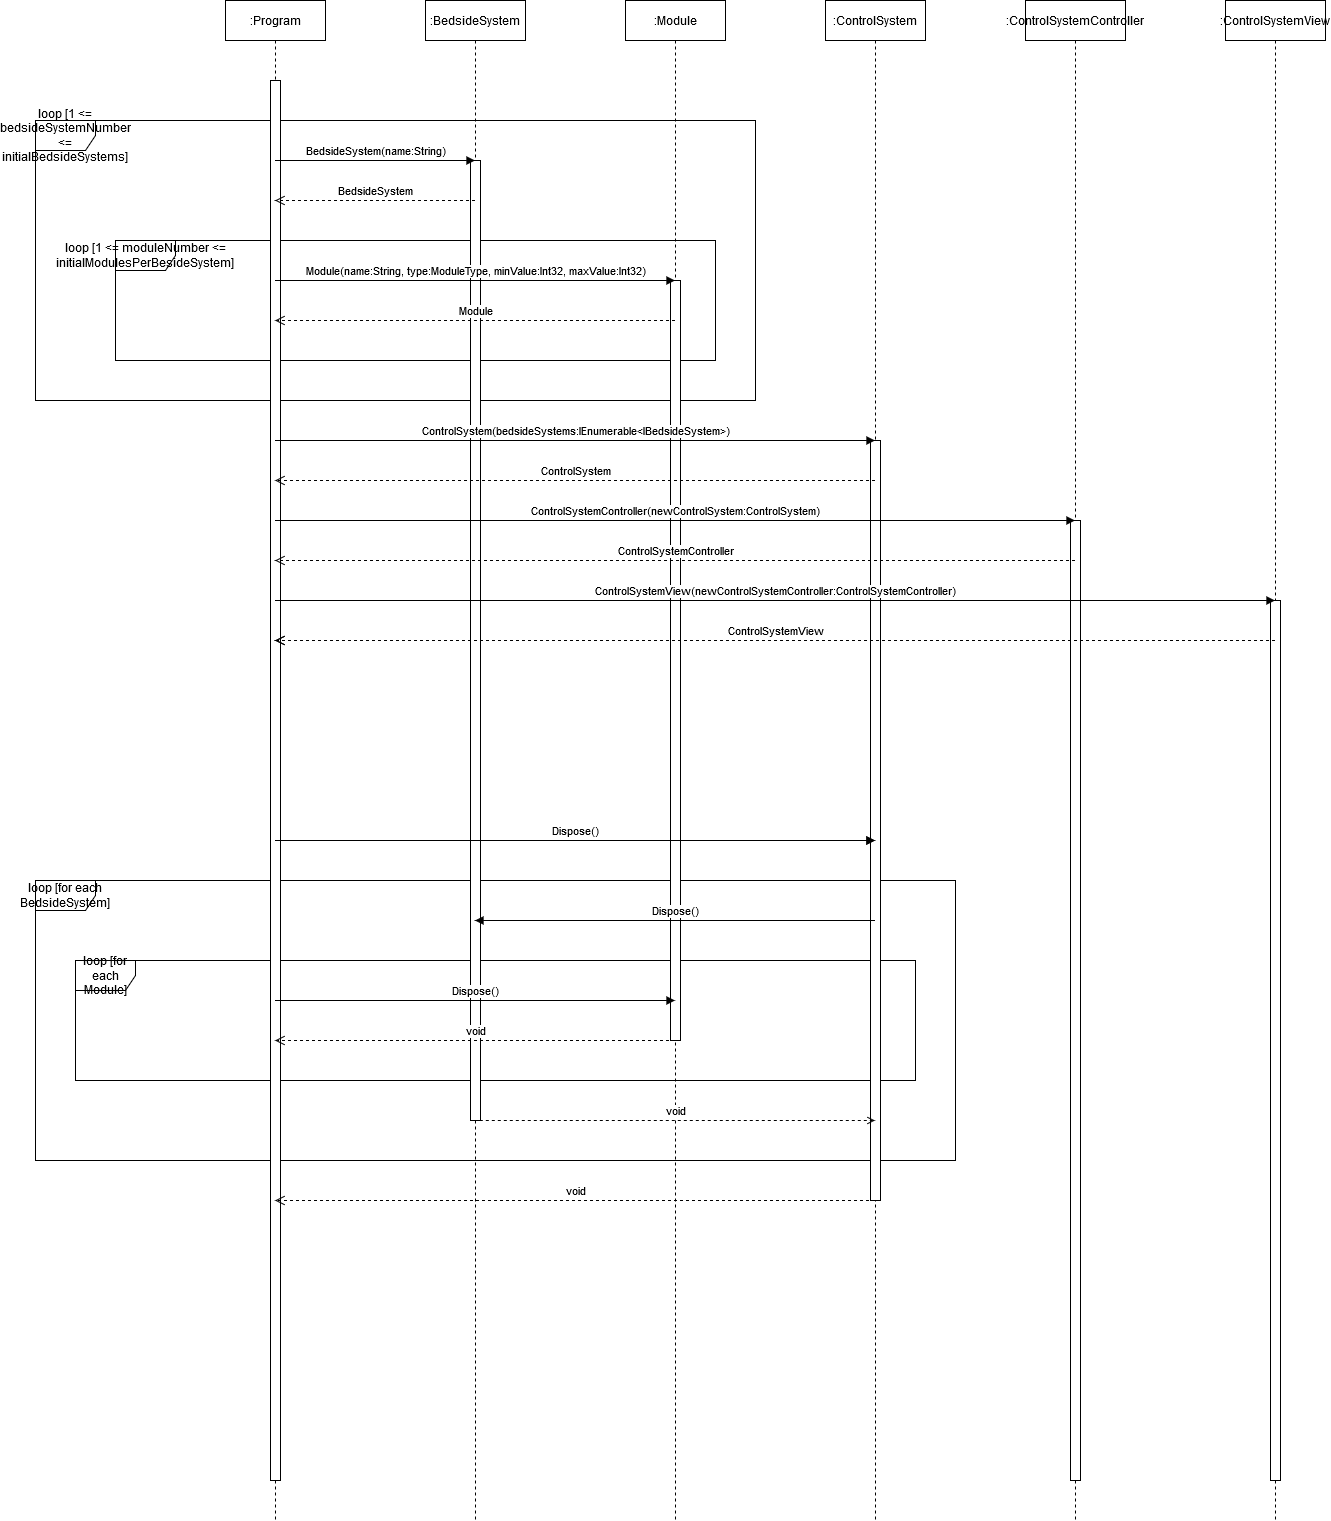

The diagram above was exported from draw.io. Its source (the exported page's mxGraphModel, read from the mxfile embedded in the PNG):
<mxGraphModel dx="2249" dy="769" grid="1" gridSize="10" guides="1" tooltips="1" connect="1" arrows="1" fold="1" page="1" pageScale="1" pageWidth="827" pageHeight="1169" math="0" shadow="0">
  <root>
    <mxCell id="0" />
    <mxCell id="1" parent="0" />
    <mxCell id="HmVZkjdPM1QbAuIZkg-H-40" value="loop [for each BedsideSystem]" style="shape=umlFrame;whiteSpace=wrap;html=1;snapToPoint=1;" vertex="1" parent="1">
      <mxGeometry x="-160" y="920" width="920" height="280" as="geometry" />
    </mxCell>
    <mxCell id="HmVZkjdPM1QbAuIZkg-H-46" value="loop [for each Module]" style="shape=umlFrame;whiteSpace=wrap;html=1;snapToPoint=1;" vertex="1" parent="1">
      <mxGeometry x="-120" y="1000" width="840" height="120" as="geometry" />
    </mxCell>
    <mxCell id="HmVZkjdPM1QbAuIZkg-H-12" value="loop [1 &amp;lt;= bedsideSystemNumber &amp;lt;= initialBedsideSystems]" style="shape=umlFrame;whiteSpace=wrap;html=1;snapToPoint=1;" vertex="1" parent="1">
      <mxGeometry x="-160" y="160" width="720" height="280" as="geometry" />
    </mxCell>
    <mxCell id="HmVZkjdPM1QbAuIZkg-H-16" value="loop [1 &amp;lt;= moduleNumber &amp;lt;= initialModulesPerBesideSystem]" style="shape=umlFrame;whiteSpace=wrap;html=1;snapToPoint=1;" vertex="1" parent="1">
      <mxGeometry x="-80" y="280" width="600" height="120" as="geometry" />
    </mxCell>
    <mxCell id="HmVZkjdPM1QbAuIZkg-H-2" value=":Program" style="shape=umlLifeline;perimeter=lifelinePerimeter;whiteSpace=wrap;html=1;container=1;collapsible=0;recursiveResize=0;outlineConnect=0;snapToPoint=1;" vertex="1" parent="1">
      <mxGeometry x="30" y="40" width="100" height="1520" as="geometry" />
    </mxCell>
    <mxCell id="HmVZkjdPM1QbAuIZkg-H-8" value="" style="html=1;points=[];perimeter=orthogonalPerimeter;snapToPoint=1;" vertex="1" parent="HmVZkjdPM1QbAuIZkg-H-2">
      <mxGeometry x="45" y="80" width="10" height="1400" as="geometry" />
    </mxCell>
    <mxCell id="HmVZkjdPM1QbAuIZkg-H-13" value=":BedsideSystem" style="shape=umlLifeline;perimeter=lifelinePerimeter;whiteSpace=wrap;html=1;container=1;collapsible=0;recursiveResize=0;outlineConnect=0;snapToPoint=1;" vertex="1" parent="1">
      <mxGeometry x="230" y="40" width="100" height="1520" as="geometry" />
    </mxCell>
    <mxCell id="HmVZkjdPM1QbAuIZkg-H-14" value="" style="html=1;points=[];perimeter=orthogonalPerimeter;snapToPoint=1;" vertex="1" parent="HmVZkjdPM1QbAuIZkg-H-13">
      <mxGeometry x="45" y="160" width="10" height="960" as="geometry" />
    </mxCell>
    <mxCell id="HmVZkjdPM1QbAuIZkg-H-15" value="BedsideSystem(name:String)" style="html=1;verticalAlign=bottom;endArrow=block;snapToPoint=1;" edge="1" parent="1">
      <mxGeometry width="80" relative="1" as="geometry">
        <mxPoint x="79.5" y="200" as="sourcePoint" />
        <mxPoint x="279.5" y="200" as="targetPoint" />
      </mxGeometry>
    </mxCell>
    <mxCell id="HmVZkjdPM1QbAuIZkg-H-17" value=":Module" style="shape=umlLifeline;perimeter=lifelinePerimeter;whiteSpace=wrap;html=1;container=1;collapsible=0;recursiveResize=0;outlineConnect=0;snapToPoint=1;" vertex="1" parent="1">
      <mxGeometry x="430" y="40" width="100" height="1520" as="geometry" />
    </mxCell>
    <mxCell id="HmVZkjdPM1QbAuIZkg-H-19" value="" style="html=1;points=[];perimeter=orthogonalPerimeter;snapToPoint=1;" vertex="1" parent="HmVZkjdPM1QbAuIZkg-H-17">
      <mxGeometry x="45" y="280" width="10" height="760" as="geometry" />
    </mxCell>
    <mxCell id="HmVZkjdPM1QbAuIZkg-H-20" value="Module(name:String, type:ModuleType, minValue:Int32, maxValue:Int32)" style="html=1;verticalAlign=bottom;endArrow=block;snapToPoint=1;" edge="1" parent="1">
      <mxGeometry width="80" relative="1" as="geometry">
        <mxPoint x="79.5" y="320" as="sourcePoint" />
        <mxPoint x="479.5" y="320" as="targetPoint" />
      </mxGeometry>
    </mxCell>
    <mxCell id="HmVZkjdPM1QbAuIZkg-H-23" value=":ControlSystem" style="shape=umlLifeline;perimeter=lifelinePerimeter;whiteSpace=wrap;html=1;container=1;collapsible=0;recursiveResize=0;outlineConnect=0;snapToPoint=1;" vertex="1" parent="1">
      <mxGeometry x="630" y="40" width="100" height="1520" as="geometry" />
    </mxCell>
    <mxCell id="HmVZkjdPM1QbAuIZkg-H-24" value="" style="html=1;points=[];perimeter=orthogonalPerimeter;snapToPoint=1;" vertex="1" parent="HmVZkjdPM1QbAuIZkg-H-23">
      <mxGeometry x="45" y="440" width="10" height="760" as="geometry" />
    </mxCell>
    <mxCell id="HmVZkjdPM1QbAuIZkg-H-26" value=":ControlSystemController" style="shape=umlLifeline;perimeter=lifelinePerimeter;whiteSpace=wrap;html=1;container=1;collapsible=0;recursiveResize=0;outlineConnect=0;snapToPoint=1;" vertex="1" parent="1">
      <mxGeometry x="830" y="40" width="100" height="1520" as="geometry" />
    </mxCell>
    <mxCell id="HmVZkjdPM1QbAuIZkg-H-27" value="" style="html=1;points=[];perimeter=orthogonalPerimeter;snapToPoint=1;" vertex="1" parent="HmVZkjdPM1QbAuIZkg-H-26">
      <mxGeometry x="45" y="520" width="10" height="960" as="geometry" />
    </mxCell>
    <mxCell id="HmVZkjdPM1QbAuIZkg-H-28" value="ControlSystemController(newControlSystem:ControlSystem)" style="html=1;verticalAlign=bottom;endArrow=block;snapToPoint=1;" edge="1" parent="1">
      <mxGeometry width="80" relative="1" as="geometry">
        <mxPoint x="79.5" y="560" as="sourcePoint" />
        <mxPoint x="879.5" y="560" as="targetPoint" />
      </mxGeometry>
    </mxCell>
    <mxCell id="HmVZkjdPM1QbAuIZkg-H-31" value="BedsideSystem" style="html=1;verticalAlign=bottom;endArrow=open;dashed=1;endSize=8;" edge="1" parent="1">
      <mxGeometry relative="1" as="geometry">
        <mxPoint x="279.5" y="240" as="sourcePoint" />
        <mxPoint x="79.5" y="240" as="targetPoint" />
      </mxGeometry>
    </mxCell>
    <mxCell id="HmVZkjdPM1QbAuIZkg-H-32" value="Module" style="html=1;verticalAlign=bottom;endArrow=open;dashed=1;endSize=8;" edge="1" parent="1" source="HmVZkjdPM1QbAuIZkg-H-17">
      <mxGeometry relative="1" as="geometry">
        <mxPoint x="279.5" y="360" as="sourcePoint" />
        <mxPoint x="79.5" y="360" as="targetPoint" />
      </mxGeometry>
    </mxCell>
    <mxCell id="HmVZkjdPM1QbAuIZkg-H-33" value="ControlSystem" style="html=1;verticalAlign=bottom;endArrow=open;dashed=1;endSize=8;" edge="1" parent="1">
      <mxGeometry relative="1" as="geometry">
        <mxPoint x="679.5" y="520" as="sourcePoint" />
        <mxPoint x="79.5" y="520" as="targetPoint" />
      </mxGeometry>
    </mxCell>
    <mxCell id="HmVZkjdPM1QbAuIZkg-H-25" value="ControlSystem(bedsideSystems:IEnumerable&amp;lt;IBedsideSystem&amp;gt;)" style="html=1;verticalAlign=bottom;endArrow=block;snapToPoint=1;" edge="1" parent="1">
      <mxGeometry width="80" relative="1" as="geometry">
        <mxPoint x="79.5" y="480" as="sourcePoint" />
        <mxPoint x="679.5" y="480" as="targetPoint" />
      </mxGeometry>
    </mxCell>
    <mxCell id="HmVZkjdPM1QbAuIZkg-H-34" value="ControlSystemController" style="html=1;verticalAlign=bottom;endArrow=open;dashed=1;endSize=8;" edge="1" parent="1">
      <mxGeometry relative="1" as="geometry">
        <mxPoint x="879.5" y="600" as="sourcePoint" />
        <mxPoint x="79.5" y="600" as="targetPoint" />
      </mxGeometry>
    </mxCell>
    <mxCell id="HmVZkjdPM1QbAuIZkg-H-35" value=":ControlSystemView" style="shape=umlLifeline;perimeter=lifelinePerimeter;whiteSpace=wrap;html=1;container=1;collapsible=0;recursiveResize=0;outlineConnect=0;snapToPoint=1;" vertex="1" parent="1">
      <mxGeometry x="1030" y="40" width="100" height="1520" as="geometry" />
    </mxCell>
    <mxCell id="HmVZkjdPM1QbAuIZkg-H-36" value="" style="html=1;points=[];perimeter=orthogonalPerimeter;snapToPoint=1;" vertex="1" parent="HmVZkjdPM1QbAuIZkg-H-35">
      <mxGeometry x="45" y="600" width="10" height="880" as="geometry" />
    </mxCell>
    <mxCell id="HmVZkjdPM1QbAuIZkg-H-37" value="ControlSystemView(newControlSystemController:ControlSystemController)" style="html=1;verticalAlign=bottom;endArrow=block;snapToPoint=1;" edge="1" parent="1" target="HmVZkjdPM1QbAuIZkg-H-35">
      <mxGeometry width="80" relative="1" as="geometry">
        <mxPoint x="79.5" y="640" as="sourcePoint" />
        <mxPoint x="879.5" y="640" as="targetPoint" />
      </mxGeometry>
    </mxCell>
    <mxCell id="HmVZkjdPM1QbAuIZkg-H-38" value="ControlSystemView" style="html=1;verticalAlign=bottom;endArrow=open;dashed=1;endSize=8;" edge="1" parent="1" source="HmVZkjdPM1QbAuIZkg-H-35">
      <mxGeometry relative="1" as="geometry">
        <mxPoint x="879.5" y="680" as="sourcePoint" />
        <mxPoint x="79.5" y="680" as="targetPoint" />
      </mxGeometry>
    </mxCell>
    <mxCell id="HmVZkjdPM1QbAuIZkg-H-39" value="Dispose()" style="html=1;verticalAlign=bottom;endArrow=block;snapToPoint=1;" edge="1" parent="1">
      <mxGeometry width="80" relative="1" as="geometry">
        <mxPoint x="79.5" y="880" as="sourcePoint" />
        <mxPoint x="679.5" y="880" as="targetPoint" />
      </mxGeometry>
    </mxCell>
    <mxCell id="HmVZkjdPM1QbAuIZkg-H-41" value="ControlSystemView" style="html=1;verticalAlign=bottom;endArrow=open;dashed=1;endSize=8;" edge="1" parent="1">
      <mxGeometry relative="1" as="geometry">
        <mxPoint x="1079.5" y="680" as="sourcePoint" />
        <mxPoint x="79.5" y="680" as="targetPoint" />
      </mxGeometry>
    </mxCell>
    <mxCell id="HmVZkjdPM1QbAuIZkg-H-42" value="Dispose()" style="html=1;verticalAlign=bottom;endArrow=block;snapToPoint=1;" edge="1" parent="1">
      <mxGeometry width="80" relative="1" as="geometry">
        <mxPoint x="79.5" y="880" as="sourcePoint" />
        <mxPoint x="679.5" y="880" as="targetPoint" />
      </mxGeometry>
    </mxCell>
    <mxCell id="HmVZkjdPM1QbAuIZkg-H-43" value="Dispose()" style="html=1;verticalAlign=bottom;endArrow=none;snapToPoint=1;startArrow=block;startFill=1;endFill=0;" edge="1" parent="1" source="HmVZkjdPM1QbAuIZkg-H-13">
      <mxGeometry width="80" relative="1" as="geometry">
        <mxPoint x="79.5" y="960" as="sourcePoint" />
        <mxPoint x="679.5" y="960" as="targetPoint" />
      </mxGeometry>
    </mxCell>
    <mxCell id="HmVZkjdPM1QbAuIZkg-H-44" value="void" style="html=1;verticalAlign=bottom;endArrow=open;dashed=1;endSize=8;" edge="1" parent="1">
      <mxGeometry relative="1" as="geometry">
        <mxPoint x="679.5" y="1240" as="sourcePoint" />
        <mxPoint x="79.5" y="1240" as="targetPoint" />
      </mxGeometry>
    </mxCell>
    <mxCell id="HmVZkjdPM1QbAuIZkg-H-45" value="void" style="html=1;verticalAlign=bottom;endArrow=none;dashed=1;endSize=8;startArrow=open;startFill=0;endFill=0;" edge="1" parent="1">
      <mxGeometry relative="1" as="geometry">
        <mxPoint x="679.5" y="1160" as="sourcePoint" />
        <mxPoint x="279.5" y="1160" as="targetPoint" />
      </mxGeometry>
    </mxCell>
    <mxCell id="HmVZkjdPM1QbAuIZkg-H-47" value="Dispose()" style="html=1;verticalAlign=bottom;endArrow=block;snapToPoint=1;" edge="1" parent="1" target="HmVZkjdPM1QbAuIZkg-H-17">
      <mxGeometry width="80" relative="1" as="geometry">
        <mxPoint x="79.5" y="1040" as="sourcePoint" />
        <mxPoint x="679.5" y="1040" as="targetPoint" />
      </mxGeometry>
    </mxCell>
    <mxCell id="HmVZkjdPM1QbAuIZkg-H-48" value="void" style="html=1;verticalAlign=bottom;endArrow=open;dashed=1;endSize=8;" edge="1" parent="1" source="HmVZkjdPM1QbAuIZkg-H-17">
      <mxGeometry relative="1" as="geometry">
        <mxPoint x="679.5" y="1080" as="sourcePoint" />
        <mxPoint x="79.5" y="1080" as="targetPoint" />
      </mxGeometry>
    </mxCell>
  </root>
</mxGraphModel>